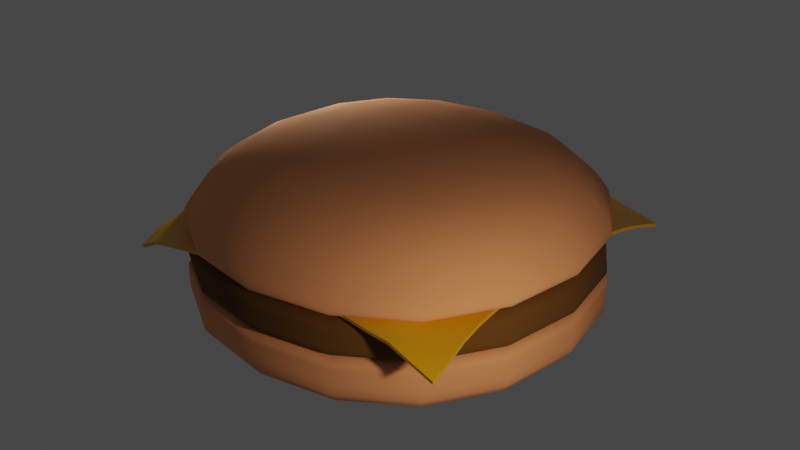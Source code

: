 # Source: hamburger.blend  (saved by Blender 3.2.14; exported with 4.5.12 LTS)
import bpy
from mathutils import Matrix  # noqa: F401  (used for matrix-valued properties, if any)

bpy.ops.wm.read_factory_settings(use_empty=True)
scene = bpy.context.scene
scene.name = 'Scene'

# ---- collections
col_collection = bpy.data.collections.new('Collection'); scene.collection.children.link(col_collection)

# ---- materials (node trees are filled in below, after node groups)
mat_bunmaterial = bpy.data.materials.new('BunMaterial')
mat_bunmaterial.use_transparent_shadow = False
mat_meatmaterial = bpy.data.materials.new('MeatMaterial')
mat_meatmaterial.use_transparent_shadow = False
mat_cheesematerial = bpy.data.materials.new('CheeseMaterial')
mat_cheesematerial.alpha_threshold = 0.0
mat_cheesematerial.use_transparent_shadow = False
mat_cheesematerial.line_color = (0.0, 0.0, 0.0, 1.0)

# ---- node groups
ng_auto_smooth = bpy.data.node_groups.new('Auto Smooth', 'GeometryNodeTree')
_s = ng_auto_smooth.interface.new_socket(name='Geometry', in_out='OUTPUT', socket_type='NodeSocketGeometry')
_s = ng_auto_smooth.interface.new_socket(name='Geometry', in_out='INPUT', socket_type='NodeSocketGeometry')
_s = ng_auto_smooth.interface.new_socket(name='Angle', in_out='INPUT', socket_type='NodeSocketFloat')
_s.subtype = 'ANGLE'
_s.min_value = 0.0
_s.max_value = 3.142
ng_auto_smooth.is_modifier = True
_N = ng_auto_smooth.nodes; _L = ng_auto_smooth.links
n0 = _N.new('NodeGroupOutput'); n0.name = 'Group Output'; n0.location = (480, -100)
n1 = _N.new('NodeGroupInput'); n1.name = 'Group Input'; n1.location = (-420, -300)
n2 = _N.new('NodeGroupInput'); n2.name = 'Group Input.001'; n2.location = (-60, -100)
n3 = _N.new('GeometryNodeSetShadeSmooth'); n3.name = 'Set Shade Smooth'; n3.location = (120, -100)
n3.domain = 'EDGE'
n4 = _N.new('GeometryNodeSetShadeSmooth'); n4.name = 'Set Shade Smooth.001'; n4.location = (300, -100)
n5 = _N.new('GeometryNodeInputMeshEdgeAngle'); n5.name = 'Edge Angle'; n5.location = (-420, -220)
n6 = _N.new('GeometryNodeInputEdgeSmooth'); n6.name = 'Is Edge Smooth'; n6.location = (-60, -160)
n7 = _N.new('GeometryNodeInputShadeSmooth'); n7.name = 'Is Face Smooth'; n7.location = (-240, -340)
n8 = _N.new('FunctionNodeBooleanMath'); n8.name = 'Boolean Math'; n8.location = (-60, -220)
n9 = _N.new('FunctionNodeCompare'); n9.name = 'Compare'; n9.location = (-240, -180)
n9.operation = 'LESS_EQUAL'
_L.new(n5.outputs[0], n9.inputs[0])
_L.new(n4.outputs[0], n0.inputs[0])
_L.new(n1.outputs[1], n9.inputs[1])
_L.new(n9.outputs[0], n8.inputs[0])
_L.new(n7.outputs[0], n8.inputs[1])
_L.new(n2.outputs[0], n3.inputs[0])
_L.new(n6.outputs[0], n3.inputs[1])
_L.new(n3.outputs[0], n4.inputs[0])
_L.new(n8.outputs[0], n3.inputs[2])
n0.is_active_output = True

# ---- material node trees
mat_bunmaterial.use_nodes = True; mat_bunmaterial.node_tree.nodes.clear()
_N = mat_bunmaterial.node_tree.nodes; _L = mat_bunmaterial.node_tree.links
n0 = _N.new('ShaderNodeBsdfPrincipled'); n0.name = 'Principled BSDF'; n0.location = (10, 300)
n0.distribution = 'GGX'
n0.subsurface_method = 'RANDOM_WALK_SKIN'
n0.inputs[0].default_value = (0.906, 0.3793, 0.1696, 1000.0)
n0.inputs[2].default_value = 1.0
n0.inputs[3].default_value = 1.45
n0.inputs[27].default_value = (0.0, 0.0, 0.0, 1.0)
n0.inputs[28].default_value = 1.0
n1 = _N.new('ShaderNodeOutputMaterial'); n1.name = 'Material Output'; n1.location = (300, 300)
_L.new(n0.outputs[0], n1.inputs[0])
n1.is_active_output = True
mat_meatmaterial.use_nodes = True; mat_meatmaterial.node_tree.nodes.clear()
_N = mat_meatmaterial.node_tree.nodes; _L = mat_meatmaterial.node_tree.links
n0 = _N.new('ShaderNodeBsdfPrincipled'); n0.name = 'Principled BSDF'; n0.location = (10, 300)
n0.distribution = 'GGX'
n0.subsurface_method = 'RANDOM_WALK_SKIN'
n0.inputs[0].default_value = (0.14, 0.06377, 0.008634, 1.0)
n0.inputs[2].default_value = 1.0
n0.inputs[3].default_value = 1.45
n0.inputs[27].default_value = (0.0, 0.0, 0.0, 1.0)
n0.inputs[28].default_value = 1.0
n1 = _N.new('ShaderNodeOutputMaterial'); n1.name = 'Material Output'; n1.location = (300, 300)
_L.new(n0.outputs[0], n1.inputs[0])
n1.is_active_output = True
mat_cheesematerial.use_nodes = True; mat_cheesematerial.node_tree.nodes.clear()
_N = mat_cheesematerial.node_tree.nodes; _L = mat_cheesematerial.node_tree.links
n0 = _N.new('ShaderNodeOutputMaterial'); n0.name = 'Material Output'; n0.location = (300, 300)
n1 = _N.new('ShaderNodeBsdfPrincipled'); n1.name = 'Principled BSDF'; n1.location = (10, 300)
n1.distribution = 'GGX'
n1.subsurface_method = 'RANDOM_WALK_SKIN'
n1.inputs[0].default_value = (0.8, 0.4023, 0.002338, 1.0)
n1.inputs[2].default_value = 0.2
n1.inputs[3].default_value = 1.45
n1.inputs[27].default_value = (0.0, 0.0, 0.0, 1.0)
n1.inputs[28].default_value = 1.0
_L.new(n1.outputs[0], n0.inputs[0])
n0.is_active_output = True

# ---- world
world_world = bpy.data.worlds.new('World'); scene.world = world_world
world_world.use_nodes = True; world_world.node_tree.nodes.clear()
_N = world_world.node_tree.nodes; _L = world_world.node_tree.links
n0 = _N.new('ShaderNodeOutputWorld'); n0.name = 'World Output'; n0.location = (300, 300)
n1 = _N.new('ShaderNodeBackground'); n1.name = 'Background'; n1.location = (10, 300)
n1.inputs[0].default_value = (0.05088, 0.05088, 0.05088, 1.0)
_L.new(n1.outputs[0], n0.inputs[0])
n0.is_active_output = True
world_world.color = (0.05088, 0.05088, 0.05088)
world_world.use_sun_shadow = False
world_world.sun_shadow_jitter_overblur = 0.0

# ---- lights
light_point = bpy.data.lights.new('Point', 'POINT')
light_point.color = (1.0, 0.7828, 0.5883)
light_point.transmission_factor = 0.0
light_point.energy = 800.0
light_point.shadow_soft_size = 0.25
light_point.shadow_maximum_resolution = 0.006
light_point.use_absolute_resolution = True
light_point_001 = bpy.data.lights.new('Point.001', 'POINT')
light_point_001.color = (1.0, 0.7828, 0.5883)
light_point_001.transmission_factor = 0.0
light_point_001.energy = 1000.0
light_point_001.shadow_soft_size = 0.25
light_point_001.shadow_maximum_resolution = 0.006
light_point_001.use_absolute_resolution = True

# ---- meshes
me_cube_003 = bpy.data.meshes.new('Cube.003')
me_cube_003.from_pydata([(-5.0, -5.0, -1.894), (-5.0, -5.0, -0.0795), (-5.0, 5.0, -1.894), (-5.0, 5.0, -0.0795), (5.0, -5.0, -1.894), (5.0, -5.0, -0.0795), (5.0, 5.0, -1.894), (5.0, 5.0, -0.0795), (-5.0, -5.0, -1.601), (-5.0, 5.0, -1.601), (5.0, 5.0, -1.601), (5.0, -5.0, -1.601), (-5.0, -5.0, -1.335), (-5.0, 5.0, -1.335), (5.0, 5.0, -1.335), (5.0, -5.0, -1.335)], [], [(12, 1, 3, 13), (13, 3, 7, 14), (14, 7, 5, 15), (15, 5, 1, 12), (2, 6, 4, 0), (7, 3, 1, 5), (4, 11, 8, 0), (6, 10, 11, 4), (2, 9, 10, 6), (0, 8, 9, 2), (11, 15, 12, 8), (10, 14, 15, 11), (9, 13, 14, 10), (8, 12, 13, 9)])
me_cube_003.polygons.foreach_set('use_smooth', [True] * 14)
_uv = me_cube_003.uv_layers.new(name='UVMap')
_uv.uv.foreach_set('vector', [0.4789, 0.0, 0.625, 0.0, 0.625, 0.25, 0.4789, 0.25, 0.4789, 0.25, 0.625, 0.25, 0.625, 0.5, 0.4789, 0.5, 0.4789, 0.5, 0.625, 0.5, 0.625, 0.75, 0.4789, 0.75, 0.4789, 0.75, 0.625, 0.75, 0.625, 1.0, 0.4789, 1.0, 0.125, 0.5, 0.375, 0.5, 0.375, 0.75, 0.125, 0.75, 0.625, 0.5, 0.875, 0.5, 0.875, 0.75, 0.625, 0.75, 0.375, 0.75, 0.4178, 0.75, 0.4178, 1.0, 0.375, 1.0, 0.375, 0.5, 0.4178, 0.5, 0.4178, 0.75, 0.375, 0.75, 0.375, 0.25, 0.4178, 0.25, 0.4178, 0.5, 0.375, 0.5, 0.375, 0.0, 0.4178, 0.0, 0.4178, 0.25, 0.375, 0.25, 0.4178, 0.75, 0.4789, 0.75, 0.4789, 1.0, 0.4178, 1.0, 0.4178, 0.5, 0.4789, 0.5, 0.4789, 0.75, 0.4178, 0.75, 0.4178, 0.25, 0.4789, 0.25, 0.4789, 0.5, 0.4178, 0.5, 0.4178, 0.0, 0.4789, 0.0, 0.4789, 0.25, 0.4178, 0.25])
me_cube_003.materials.append(mat_bunmaterial)
me_cube_003.update()
me_cube_004 = bpy.data.meshes.new('Cube.004')
me_cube_004.from_pydata([(-4.923, -4.923, -1.587), (-5.2, -5.2, -0.2385), (-4.923, 4.923, -1.587), (-5.2, 5.2, -0.2385), (4.923, -4.923, -1.587), (5.2, -5.2, -0.2385), (4.923, 4.923, -1.587), (5.2, 5.2, -0.2385), (-5.0, -5.0, -1.082), (-5.0, 5.0, -1.082), (5.0, 5.0, -1.082), (5.0, -5.0, -1.082), (-5.0, -5.0, -0.8163), (-5.0, 5.0, -0.8163), (5.0, 5.0, -0.8163), (5.0, -5.0, -0.8163)], [], [(12, 1, 3, 13), (13, 3, 7, 14), (14, 7, 5, 15), (15, 5, 1, 12), (2, 6, 4, 0), (7, 3, 1, 5), (4, 11, 8, 0), (6, 10, 11, 4), (2, 9, 10, 6), (0, 8, 9, 2), (11, 15, 12, 8), (10, 14, 15, 11), (9, 13, 14, 10), (8, 12, 13, 9)])
me_cube_004.polygons.foreach_set('use_smooth', [True] * 14)
_uv = me_cube_004.uv_layers.new(name='UVMap')
_uv.uv.foreach_set('vector', [0.4789, 0.0, 0.625, 0.0, 0.625, 0.25, 0.4789, 0.25, 0.4789, 0.25, 0.625, 0.25, 0.625, 0.5, 0.4789, 0.5, 0.4789, 0.5, 0.625, 0.5, 0.625, 0.75, 0.4789, 0.75, 0.4789, 0.75, 0.625, 0.75, 0.625, 1.0, 0.4789, 1.0, 0.125, 0.5, 0.375, 0.5, 0.375, 0.75, 0.125, 0.75, 0.625, 0.5, 0.875, 0.5, 0.875, 0.75, 0.625, 0.75, 0.375, 0.75, 0.4178, 0.75, 0.4178, 1.0, 0.375, 1.0, 0.375, 0.5, 0.4178, 0.5, 0.4178, 0.75, 0.375, 0.75, 0.375, 0.25, 0.4178, 0.25, 0.4178, 0.5, 0.375, 0.5, 0.375, 0.0, 0.4178, 0.0, 0.4178, 0.25, 0.375, 0.25, 0.4178, 0.75, 0.4789, 0.75, 0.4789, 1.0, 0.4178, 1.0, 0.4178, 0.5, 0.4789, 0.5, 0.4789, 0.75, 0.4178, 0.75, 0.4178, 0.25, 0.4789, 0.25, 0.4789, 0.5, 0.4178, 0.5, 0.4178, 0.0, 0.4789, 0.0, 0.4789, 0.25, 0.4178, 0.25])
me_cube_004.materials.append(mat_meatmaterial)
me_cube_004.update()
me_plane = bpy.data.meshes.new('Plane')
me_plane.from_pydata([(-4.163, -4.1, 0.7081), (3.978, -3.992, 0.804), (-4.229, 3.918, 0.7125), (3.702, 4.135, 0.6151), (-4.143, 3.442, 0.5775), (-4.071, 2.951, 0.4623), (-4.02, 2.452, 0.3771), (-3.991, 1.955, 0.3242), (-3.976, 1.468, 0.2997), (-3.971, 0.9821, 0.2938), (-3.967, 0.4967, 0.2914), (-3.964, 0.01161, 0.2893), (-3.961, -0.4731, 0.2873), (-3.957, -0.9572, 0.2857), (-3.955, -1.442, 0.2894), (-3.959, -1.934, 0.3195), (-3.971, -2.434, 0.3784), (-4.017, -2.971, 0.4613), (-4.129, -3.576, 0.5629), (-3.648, -4.058, 0.5627), (-3.074, -4.028, 0.3679), (-2.554, -4.006, 0.3369), (-2.062, -3.991, 0.2765), (-1.578, -3.986, 0.2446), (-1.099, -3.987, 0.2388), (-0.6219, -3.99, 0.2382), (-0.1436, -3.993, 0.2377), (0.3359, -3.995, 0.2373), (0.8168, -3.995, 0.2372), (1.302, -3.997, 0.2429), (1.804, -4.006, 0.2805), (2.323, -4.023, 0.3533), (2.825, -4.07, 0.3888), (3.408, -4.071, 0.4976), (3.9, -3.551, 0.5192), (3.938, -2.891, 0.4079), (3.936, -2.255, 0.3618), (3.9, -1.744, 0.2962), (3.879, -1.246, 0.2624), (3.872, -0.7601, 0.258), (3.87, -0.2752, 0.2596), (3.868, 0.2109, 0.2616), (3.868, 0.6979, 0.2639), (3.868, 1.185, 0.2664), (3.867, 1.675, 0.274), (3.86, 2.178, 0.3072), (3.846, 2.695, 0.3688), (3.797, 3.145, 0.4144), (3.748, 3.626, 0.4969), (3.228, 4.087, 0.4886), (2.746, 4.094, 0.413), (2.251, 4.138, 0.3797), (1.754, 4.215, 0.384), (1.279, 4.2, 0.3533), (0.7979, 4.197, 0.3483), (0.3164, 4.197, 0.3483), (-0.1647, 4.197, 0.3484), (-0.6454, 4.198, 0.3486), (-1.126, 4.198, 0.3487), (-1.608, 4.198, 0.3528), (-2.101, 4.198, 0.3758), (-2.627, 4.199, 0.453), (-3.169, 4.077, 0.5625), (-3.684, 3.988, 0.6161), (-3.638, -3.562, 0.5107), (-3.535, -2.968, 0.4373), (-3.491, -2.434, 0.3664), (-3.482, -1.936, 0.3137), (-3.479, -1.445, 0.2874), (-3.482, -0.9598, 0.2854), (-3.485, -0.4754, 0.2872), (-3.488, 0.00981, 0.2893), (-3.492, 0.4956, 0.2917), (-3.495, 0.9817, 0.2945), (-3.498, 1.469, 0.2971), (-3.507, 1.964, 0.3174), (-3.528, 2.475, 0.3639), (-3.571, 2.992, 0.4424), (-3.638, 3.499, 0.5487), (-3.072, -3.541, 0.3278), (-2.982, -2.96, 0.278), (-2.943, -2.432, 0.232), (-2.938, -1.938, 0.1951), (-2.939, -1.45, 0.1793), (-2.943, -0.966, 0.1803), (-2.946, -0.4812, 0.1822), (-2.95, 0.004503, 0.1844), (-2.953, 0.4909, 0.187), (-2.956, 0.9779, 0.1899), (-2.956, 1.466, 0.1895), (-2.959, 1.97, 0.2021), (-2.969, 2.496, 0.2342), (-2.979, 3.04, 0.28), (-3.126, 3.569, 0.5006), (-2.555, -3.523, 0.2363), (-2.471, -2.95, 0.1869), (-2.437, -2.428, 0.1625), (-2.437, -1.94, 0.1423), (-2.44, -1.456, 0.1384), (-2.445, -0.9717, 0.1399), (-2.448, -0.4866, 0.1419), (-2.451, -0.0004773, 0.1442), (-2.454, 0.4866, 0.1471), (-2.456, 0.9743, 0.1502), (-2.457, 1.463, 0.1516), (-2.459, 1.968, 0.1584), (-2.469, 2.496, 0.1857), (-2.501, 3.046, 0.249), (-2.572, 3.616, 0.361), (-2.066, -3.511, 0.1824), (-1.987, -2.944, 0.1473), (-1.958, -2.427, 0.1401), (-1.962, -1.944, 0.1356), (-1.967, -1.462, 0.1366), (-1.971, -0.9777, 0.1381), (-1.975, -0.4924, 0.14), (-1.977, -0.005643, 0.1425), (-1.979, 0.4821, 0.1454), (-1.98, 0.9705, 0.1486), (-1.982, 1.46, 0.1521), (-1.985, 1.964, 0.16), (-1.993, 2.491, 0.1819), (-2.015, 3.039, 0.2266), (-2.052, 3.606, 0.2936), (-1.583, -3.507, 0.1543), (-1.509, -2.944, 0.1288), (-1.483, -2.431, 0.1338), (-1.49, -1.95, 0.1343), (-1.496, -1.468, 0.1351), (-1.5, -0.9845, 0.1365), (-1.503, -0.4987, 0.1385), (-1.505, -0.0112, 0.1411), (-1.506, 0.4775, 0.1441), (-1.506, 0.967, 0.1476), (-1.507, 1.457, 0.1516), (-1.513, 1.961, 0.1641), (-1.524, 2.488, 0.1875), (-1.542, 3.036, 0.2253), (-1.569, 3.604, 0.2804), (-1.107, -3.51, 0.1501), (-1.034, -2.949, 0.1271), (-1.011, -2.438, 0.1325), (-1.018, -1.957, 0.1328), (-1.025, -1.476, 0.1335), (-1.03, -0.9922, 0.1348), (-1.033, -0.5057, 0.1369), (-1.034, -0.01708, 0.1397), (-1.033, 0.473, 0.143), (-1.032, 0.9638, 0.1468), (-1.032, 1.455, 0.1512), (-1.038, 1.96, 0.1644), (-1.051, 2.487, 0.1909), (-1.072, 3.036, 0.2311), (-1.1, 3.609, 0.2854), (-0.6304, -3.514, 0.1494), (-0.5597, -2.955, 0.1261), (-0.5376, -2.444, 0.1312), (-0.547, -1.965, 0.1312), (-0.5558, -1.485, 0.1316), (-0.5616, -1.001, 0.1329), (-0.5637, -0.5138, 0.1351), (-0.5628, -0.02352, 0.1381), (-0.5604, 0.4684, 0.1417), (-0.5577, 0.9606, 0.1458), (-0.5559, 1.453, 0.1503), (-0.5606, 1.959, 0.1637), (-0.5729, 2.486, 0.1904), (-0.5928, 3.036, 0.2308), (-0.6202, 3.608, 0.2851), (-0.1532, -3.517, 0.1488), (-0.08411, -2.959, 0.1251), (-0.06379, -2.449, 0.13), (-0.07567, -1.972, 0.1296), (-0.08709, -1.494, 0.1296), (-0.09422, -1.011, 0.1307), (-0.09506, -0.5226, 0.1331), (-0.09162, -0.02982, 0.1365), (-0.08683, 0.4645, 0.1405), (-0.08227, 0.9585, 0.1449), (-0.07904, 1.452, 0.1496), (-0.08259, 1.958, 0.1632), (-0.09397, 2.485, 0.19), (-0.1132, 3.035, 0.2305), (-0.14, 3.608, 0.2849), (0.3255, -3.519, 0.1484), (0.3934, -2.962, 0.1245), (0.4121, -2.454, 0.1291), (0.3976, -1.978, 0.1283), (0.3822, -1.503, 0.1277), (0.3719, -1.023, 0.1283), (0.3742, -0.5313, 0.1312), (0.3815, -0.03494, 0.1352), (0.3888, 0.4621, 0.1396), (0.3949, 0.9579, 0.1442), (0.3993, 1.451, 0.1492), (0.3967, 1.957, 0.1628), (0.3859, 2.485, 0.1897), (0.3672, 3.035, 0.2303), (0.3408, 3.608, 0.2848), (0.8061, -3.52, 0.1483), (0.8735, -2.963, 0.1243), (0.8917, -2.455, 0.129), (0.8759, -1.981, 0.1278), (0.8573, -1.508, 0.1267), (0.8368, -1.035, 0.1257), (0.8492, -0.536, 0.1302), (0.8597, -0.03702, 0.1347), (0.8681, 0.4615, 0.1393), (0.8746, 0.9597, 0.144), (0.8797, 1.452, 0.149), (0.8775, 1.957, 0.1627), (0.867, 2.485, 0.1896), (0.8485, 3.035, 0.2302), (0.8221, 3.608, 0.2847), (1.291, -3.519, 0.1534), (1.36, -2.954, 0.1299), (1.379, -2.442, 0.1353), (1.363, -1.97, 0.1331), (1.347, -1.499, 0.1298), (1.335, -1.022, 0.1285), (1.338, -0.5307, 0.1314), (1.345, -0.03429, 0.1355), (1.352, 0.4628, 0.14), (1.359, 0.9586, 0.1446), (1.363, 1.452, 0.1495), (1.36, 1.957, 0.1627), (1.349, 2.485, 0.1896), (1.331, 3.035, 0.2307), (1.303, 3.609, 0.2881), (1.794, -3.518, 0.191), (1.862, -2.935, 0.1627), (1.876, -2.414, 0.1565), (1.86, -1.941, 0.147), (1.845, -1.475, 0.1402), (1.836, -0.9988, 0.1374), (1.835, -0.5102, 0.1399), (1.839, -0.01723, 0.1434), (1.844, 0.4772, 0.1475), (1.848, 0.9713, 0.1519), (1.852, 1.464, 0.1567), (1.846, 1.96, 0.1645), (1.832, 2.486, 0.1939), (1.81, 3.042, 0.2472), (1.78, 3.623, 0.3149), (2.315, -3.519, 0.2624), (2.381, -2.912, 0.2269), (2.39, -2.375, 0.205), (2.365, -1.9, 0.174), (2.347, -1.441, 0.1554), (2.34, -0.9609, 0.155), (2.338, -0.4737, 0.1571), (2.339, 0.0167, 0.1602), (2.342, 0.5087, 0.1639), (2.345, 1.001, 0.168), (2.347, 1.493, 0.1724), (2.34, 1.99, 0.1844), (2.318, 2.499, 0.2158), (2.291, 3.043, 0.274), (2.268, 3.607, 0.3415), (2.848, -3.532, 0.3389), (2.912, -2.887, 0.311), (2.913, -2.323, 0.2733), (2.877, -1.855, 0.2144), (2.853, -1.393, 0.1803), (2.847, -0.9086, 0.1809), (2.845, -0.4223, 0.1829), (2.845, 0.06627, 0.1856), (2.846, 0.5563, 0.1888), (2.847, 1.047, 0.1924), (2.849, 1.538, 0.1969), (2.842, 2.038, 0.2191), (2.821, 2.552, 0.2649), (2.787, 3.06, 0.3183), (2.754, 3.583, 0.3795), (3.385, -3.558, 0.4322), (3.437, -2.883, 0.3817), (3.44, -2.254, 0.348), (3.384, -1.823, 0.2474), (3.364, -1.327, 0.2179), (3.358, -0.8416, 0.2153), (3.356, -0.3561, 0.2171), (3.355, 0.1311, 0.2194), (3.355, 0.6194, 0.2222), (3.355, 1.108, 0.2252), (3.355, 1.599, 0.2319), (3.349, 2.101, 0.2621), (3.332, 2.618, 0.3196), (3.293, 3.117, 0.384), (3.248, 3.603, 0.4502)], [], [(288, 48, 3, 49), (4, 78, 63, 2), (78, 93, 62, 63), (93, 108, 61, 62), (108, 123, 60, 61), (123, 138, 59, 60), (138, 153, 58, 59), (153, 168, 57, 58), (168, 183, 56, 57), (183, 198, 55, 56), (198, 213, 54, 55), (213, 228, 53, 54), (228, 243, 52, 53), (243, 258, 51, 52), (258, 273, 50, 51), (273, 288, 49, 50), (0, 19, 64, 18), (18, 64, 65, 17), (17, 65, 66, 16), (16, 66, 67, 15), (15, 67, 68, 14), (14, 68, 69, 13), (13, 69, 70, 12), (12, 70, 71, 11), (11, 71, 72, 10), (10, 72, 73, 9), (9, 73, 74, 8), (8, 74, 75, 7), (7, 75, 76, 6), (6, 76, 77, 5), (5, 77, 78, 4), (19, 20, 79, 64), (64, 79, 80, 65), (65, 80, 81, 66), (66, 81, 82, 67), (67, 82, 83, 68), (68, 83, 84, 69), (69, 84, 85, 70), (70, 85, 86, 71), (71, 86, 87, 72), (72, 87, 88, 73), (73, 88, 89, 74), (74, 89, 90, 75), (75, 90, 91, 76), (76, 91, 92, 77), (77, 92, 93, 78), (20, 21, 94, 79), (79, 94, 95, 80), (80, 95, 96, 81), (81, 96, 97, 82), (82, 97, 98, 83), (83, 98, 99, 84), (84, 99, 100, 85), (85, 100, 101, 86), (86, 101, 102, 87), (87, 102, 103, 88), (88, 103, 104, 89), (89, 104, 105, 90), (90, 105, 106, 91), (91, 106, 107, 92), (92, 107, 108, 93), (21, 22, 109, 94), (94, 109, 110, 95), (95, 110, 111, 96), (96, 111, 112, 97), (97, 112, 113, 98), (98, 113, 114, 99), (99, 114, 115, 100), (100, 115, 116, 101), (101, 116, 117, 102), (102, 117, 118, 103), (103, 118, 119, 104), (104, 119, 120, 105), (105, 120, 121, 106), (106, 121, 122, 107), (107, 122, 123, 108), (22, 23, 124, 109), (109, 124, 125, 110), (110, 125, 126, 111), (111, 126, 127, 112), (112, 127, 128, 113), (113, 128, 129, 114), (114, 129, 130, 115), (115, 130, 131, 116), (116, 131, 132, 117), (117, 132, 133, 118), (118, 133, 134, 119), (119, 134, 135, 120), (120, 135, 136, 121), (121, 136, 137, 122), (122, 137, 138, 123), (23, 24, 139, 124), (124, 139, 140, 125), (125, 140, 141, 126), (126, 141, 142, 127), (127, 142, 143, 128), (128, 143, 144, 129), (129, 144, 145, 130), (130, 145, 146, 131), (131, 146, 147, 132), (132, 147, 148, 133), (133, 148, 149, 134), (134, 149, 150, 135), (135, 150, 151, 136), (136, 151, 152, 137), (137, 152, 153, 138), (24, 25, 154, 139), (139, 154, 155, 140), (140, 155, 156, 141), (141, 156, 157, 142), (142, 157, 158, 143), (143, 158, 159, 144), (144, 159, 160, 145), (145, 160, 161, 146), (146, 161, 162, 147), (147, 162, 163, 148), (148, 163, 164, 149), (149, 164, 165, 150), (150, 165, 166, 151), (151, 166, 167, 152), (152, 167, 168, 153), (25, 26, 169, 154), (154, 169, 170, 155), (155, 170, 171, 156), (156, 171, 172, 157), (157, 172, 173, 158), (158, 173, 174, 159), (159, 174, 175, 160), (160, 175, 176, 161), (161, 176, 177, 162), (162, 177, 178, 163), (163, 178, 179, 164), (164, 179, 180, 165), (165, 180, 181, 166), (166, 181, 182, 167), (167, 182, 183, 168), (26, 27, 184, 169), (169, 184, 185, 170), (170, 185, 186, 171), (171, 186, 187, 172), (172, 187, 188, 173), (173, 188, 189, 174), (174, 189, 190, 175), (175, 190, 191, 176), (176, 191, 192, 177), (177, 192, 193, 178), (178, 193, 194, 179), (179, 194, 195, 180), (180, 195, 196, 181), (181, 196, 197, 182), (182, 197, 198, 183), (27, 28, 199, 184), (184, 199, 200, 185), (185, 200, 201, 186), (186, 201, 202, 187), (187, 202, 203, 188), (188, 203, 204, 189), (189, 204, 205, 190), (190, 205, 206, 191), (191, 206, 207, 192), (192, 207, 208, 193), (193, 208, 209, 194), (194, 209, 210, 195), (195, 210, 211, 196), (196, 211, 212, 197), (197, 212, 213, 198), (28, 29, 214, 199), (199, 214, 215, 200), (200, 215, 216, 201), (201, 216, 217, 202), (202, 217, 218, 203), (203, 218, 219, 204), (204, 219, 220, 205), (205, 220, 221, 206), (206, 221, 222, 207), (207, 222, 223, 208), (208, 223, 224, 209), (209, 224, 225, 210), (210, 225, 226, 211), (211, 226, 227, 212), (212, 227, 228, 213), (29, 30, 229, 214), (214, 229, 230, 215), (215, 230, 231, 216), (216, 231, 232, 217), (217, 232, 233, 218), (218, 233, 234, 219), (219, 234, 235, 220), (220, 235, 236, 221), (221, 236, 237, 222), (222, 237, 238, 223), (223, 238, 239, 224), (224, 239, 240, 225), (225, 240, 241, 226), (226, 241, 242, 227), (227, 242, 243, 228), (30, 31, 244, 229), (229, 244, 245, 230), (230, 245, 246, 231), (231, 246, 247, 232), (232, 247, 248, 233), (233, 248, 249, 234), (234, 249, 250, 235), (235, 250, 251, 236), (236, 251, 252, 237), (237, 252, 253, 238), (238, 253, 254, 239), (239, 254, 255, 240), (240, 255, 256, 241), (241, 256, 257, 242), (242, 257, 258, 243), (31, 32, 259, 244), (244, 259, 260, 245), (245, 260, 261, 246), (246, 261, 262, 247), (247, 262, 263, 248), (248, 263, 264, 249), (249, 264, 265, 250), (250, 265, 266, 251), (251, 266, 267, 252), (252, 267, 268, 253), (253, 268, 269, 254), (254, 269, 270, 255), (255, 270, 271, 256), (256, 271, 272, 257), (257, 272, 273, 258), (32, 33, 274, 259), (259, 274, 275, 260), (260, 275, 276, 261), (261, 276, 277, 262), (262, 277, 278, 263), (263, 278, 279, 264), (264, 279, 280, 265), (265, 280, 281, 266), (266, 281, 282, 267), (267, 282, 283, 268), (268, 283, 284, 269), (269, 284, 285, 270), (270, 285, 286, 271), (271, 286, 287, 272), (272, 287, 288, 273), (33, 1, 34, 274), (274, 34, 35, 275), (275, 35, 36, 276), (276, 36, 37, 277), (277, 37, 38, 278), (278, 38, 39, 279), (279, 39, 40, 280), (280, 40, 41, 281), (281, 41, 42, 282), (282, 42, 43, 283), (283, 43, 44, 284), (284, 44, 45, 285), (285, 45, 46, 286), (286, 46, 47, 287), (287, 47, 48, 288)])
me_plane.polygons.foreach_set('use_smooth', [True] * 256)
_uv = me_plane.uv_layers.new(name='UVMap')
_uv.uv.foreach_set('vector', [0.9375, 0.9375, 1.0, 0.9375, 1.0, 1.0, 0.9375, 1.0, 0.0, 0.9375, 0.0625, 0.9375, 0.0625, 1.0, 0.0, 1.0, 0.0625, 0.9375, 0.125, 0.9375, 0.125, 1.0, 0.0625, 1.0, 0.125, 0.9375, 0.1875, 0.9375, 0.1875, 1.0, 0.125, 1.0, 0.1875, 0.9375, 0.25, 0.9375, 0.25, 1.0, 0.1875, 1.0, 0.25, 0.9375, 0.3125, 0.9375, 0.3125, 1.0, 0.25, 1.0, 0.3125, 0.9375, 0.375, 0.9375, 0.375, 1.0, 0.3125, 1.0, 0.375, 0.9375, 0.4375, 0.9375, 0.4375, 1.0, 0.375, 1.0, 0.4375, 0.9375, 0.5, 0.9375, 0.5, 1.0, 0.4375, 1.0, 0.5, 0.9375, 0.5625, 0.9375, 0.5625, 1.0, 0.5, 1.0, 0.5625, 0.9375, 0.625, 0.9375, 0.625, 1.0, 0.5625, 1.0, 0.625, 0.9375, 0.6875, 0.9375, 0.6875, 1.0, 0.625, 1.0, 0.6875, 0.9375, 0.75, 0.9375, 0.75, 1.0, 0.6875, 1.0, 0.75, 0.9375, 0.8125, 0.9375, 0.8125, 1.0, 0.75, 1.0, 0.8125, 0.9375, 0.875, 0.9375, 0.875, 1.0, 0.8125, 1.0, 0.875, 0.9375, 0.9375, 0.9375, 0.9375, 1.0, 0.875, 1.0, 0.0, 0.0, 0.0625, 0.0, 0.0625, 0.0625, 0.0, 0.0625, 0.0, 0.0625, 0.0625, 0.0625, 0.0625, 0.125, 0.0, 0.125, 0.0, 0.125, 0.0625, 0.125, 0.0625, 0.1875, 0.0, 0.1875, 0.0, 0.1875, 0.0625, 0.1875, 0.0625, 0.25, 0.0, 0.25, 0.0, 0.25, 0.0625, 0.25, 0.0625, 0.3125, 0.0, 0.3125, 0.0, 0.3125, 0.0625, 0.3125, 0.0625, 0.375, 0.0, 0.375, 0.0, 0.375, 0.0625, 0.375, 0.0625, 0.4375, 0.0, 0.4375, 0.0, 0.4375, 0.0625, 0.4375, 0.0625, 0.5, 0.0, 0.5, 0.0, 0.5, 0.0625, 0.5, 0.0625, 0.5625, 0.0, 0.5625, 0.0, 0.5625, 0.0625, 0.5625, 0.0625, 0.625, 0.0, 0.625, 0.0, 0.625, 0.0625, 0.625, 0.0625, 0.6875, 0.0, 0.6875, 0.0, 0.6875, 0.0625, 0.6875, 0.0625, 0.75, 0.0, 0.75, 0.0, 0.75, 0.0625, 0.75, 0.0625, 0.8125, 0.0, 0.8125, 0.0, 0.8125, 0.0625, 0.8125, 0.0625, 0.875, 0.0, 0.875, 0.0, 0.875, 0.0625, 0.875, 0.0625, 0.9375, 0.0, 0.9375, 0.0625, 0.0, 0.125, 0.0, 0.125, 0.0625, 0.0625, 0.0625, 0.0625, 0.0625, 0.125, 0.0625, 0.125, 0.125, 0.0625, 0.125, 0.0625, 0.125, 0.125, 0.125, 0.125, 0.1875, 0.0625, 0.1875, 0.0625, 0.1875, 0.125, 0.1875, 0.125, 0.25, 0.0625, 0.25, 0.0625, 0.25, 0.125, 0.25, 0.125, 0.3125, 0.0625, 0.3125, 0.0625, 0.3125, 0.125, 0.3125, 0.125, 0.375, 0.0625, 0.375, 0.0625, 0.375, 0.125, 0.375, 0.125, 0.4375, 0.0625, 0.4375, 0.0625, 0.4375, 0.125, 0.4375, 0.125, 0.5, 0.0625, 0.5, 0.0625, 0.5, 0.125, 0.5, 0.125, 0.5625, 0.0625, 0.5625, 0.0625, 0.5625, 0.125, 0.5625, 0.125, 0.625, 0.0625, 0.625, 0.0625, 0.625, 0.125, 0.625, 0.125, 0.6875, 0.0625, 0.6875, 0.0625, 0.6875, 0.125, 0.6875, 0.125, 0.75, 0.0625, 0.75, 0.0625, 0.75, 0.125, 0.75, 0.125, 0.8125, 0.0625, 0.8125, 0.0625, 0.8125, 0.125, 0.8125, 0.125, 0.875, 0.0625, 0.875, 0.0625, 0.875, 0.125, 0.875, 0.125, 0.9375, 0.0625, 0.9375, 0.125, 0.0, 0.1875, 0.0, 0.1875, 0.0625, 0.125, 0.0625, 0.125, 0.0625, 0.1875, 0.0625, 0.1875, 0.125, 0.125, 0.125, 0.125, 0.125, 0.1875, 0.125, 0.1875, 0.1875, 0.125, 0.1875, 0.125, 0.1875, 0.1875, 0.1875, 0.1875, 0.25, 0.125, 0.25, 0.125, 0.25, 0.1875, 0.25, 0.1875, 0.3125, 0.125, 0.3125, 0.125, 0.3125, 0.1875, 0.3125, 0.1875, 0.375, 0.125, 0.375, 0.125, 0.375, 0.1875, 0.375, 0.1875, 0.4375, 0.125, 0.4375, 0.125, 0.4375, 0.1875, 0.4375, 0.1875, 0.5, 0.125, 0.5, 0.125, 0.5, 0.1875, 0.5, 0.1875, 0.5625, 0.125, 0.5625, 0.125, 0.5625, 0.1875, 0.5625, 0.1875, 0.625, 0.125, 0.625, 0.125, 0.625, 0.1875, 0.625, 0.1875, 0.6875, 0.125, 0.6875, 0.125, 0.6875, 0.1875, 0.6875, 0.1875, 0.75, 0.125, 0.75, 0.125, 0.75, 0.1875, 0.75, 0.1875, 0.8125, 0.125, 0.8125, 0.125, 0.8125, 0.1875, 0.8125, 0.1875, 0.875, 0.125, 0.875, 0.125, 0.875, 0.1875, 0.875, 0.1875, 0.9375, 0.125, 0.9375, 0.1875, 0.0, 0.25, 0.0, 0.25, 0.0625, 0.1875, 0.0625, 0.1875, 0.0625, 0.25, 0.0625, 0.25, 0.125, 0.1875, 0.125, 0.1875, 0.125, 0.25, 0.125, 0.25, 0.1875, 0.1875, 0.1875, 0.1875, 0.1875, 0.25, 0.1875, 0.25, 0.25, 0.1875, 0.25, 0.1875, 0.25, 0.25, 0.25, 0.25, 0.3125, 0.1875, 0.3125, 0.1875, 0.3125, 0.25, 0.3125, 0.25, 0.375, 0.1875, 0.375, 0.1875, 0.375, 0.25, 0.375, 0.25, 0.4375, 0.1875, 0.4375, 0.1875, 0.4375, 0.25, 0.4375, 0.25, 0.5, 0.1875, 0.5, 0.1875, 0.5, 0.25, 0.5, 0.25, 0.5625, 0.1875, 0.5625, 0.1875, 0.5625, 0.25, 0.5625, 0.25, 0.625, 0.1875, 0.625, 0.1875, 0.625, 0.25, 0.625, 0.25, 0.6875, 0.1875, 0.6875, 0.1875, 0.6875, 0.25, 0.6875, 0.25, 0.75, 0.1875, 0.75, 0.1875, 0.75, 0.25, 0.75, 0.25, 0.8125, 0.1875, 0.8125, 0.1875, 0.8125, 0.25, 0.8125, 0.25, 0.875, 0.1875, 0.875, 0.1875, 0.875, 0.25, 0.875, 0.25, 0.9375, 0.1875, 0.9375, 0.25, 0.0, 0.3125, 0.0, 0.3125, 0.0625, 0.25, 0.0625, 0.25, 0.0625, 0.3125, 0.0625, 0.3125, 0.125, 0.25, 0.125, 0.25, 0.125, 0.3125, 0.125, 0.3125, 0.1875, 0.25, 0.1875, 0.25, 0.1875, 0.3125, 0.1875, 0.3125, 0.25, 0.25, 0.25, 0.25, 0.25, 0.3125, 0.25, 0.3125, 0.3125, 0.25, 0.3125, 0.25, 0.3125, 0.3125, 0.3125, 0.3125, 0.375, 0.25, 0.375, 0.25, 0.375, 0.3125, 0.375, 0.3125, 0.4375, 0.25, 0.4375, 0.25, 0.4375, 0.3125, 0.4375, 0.3125, 0.5, 0.25, 0.5, 0.25, 0.5, 0.3125, 0.5, 0.3125, 0.5625, 0.25, 0.5625, 0.25, 0.5625, 0.3125, 0.5625, 0.3125, 0.625, 0.25, 0.625, 0.25, 0.625, 0.3125, 0.625, 0.3125, 0.6875, 0.25, 0.6875, 0.25, 0.6875, 0.3125, 0.6875, 0.3125, 0.75, 0.25, 0.75, 0.25, 0.75, 0.3125, 0.75, 0.3125, 0.8125, 0.25, 0.8125, 0.25, 0.8125, 0.3125, 0.8125, 0.3125, 0.875, 0.25, 0.875, 0.25, 0.875, 0.3125, 0.875, 0.3125, 0.9375, 0.25, 0.9375, 0.3125, 0.0, 0.375, 0.0, 0.375, 0.0625, 0.3125, 0.0625, 0.3125, 0.0625, 0.375, 0.0625, 0.375, 0.125, 0.3125, 0.125, 0.3125, 0.125, 0.375, 0.125, 0.375, 0.1875, 0.3125, 0.1875, 0.3125, 0.1875, 0.375, 0.1875, 0.375, 0.25, 0.3125, 0.25, 0.3125, 0.25, 0.375, 0.25, 0.375, 0.3125, 0.3125, 0.3125, 0.3125, 0.3125, 0.375, 0.3125, 0.375, 0.375, 0.3125, 0.375, 0.3125, 0.375, 0.375, 0.375, 0.375, 0.4375, 0.3125, 0.4375, 0.3125, 0.4375, 0.375, 0.4375, 0.375, 0.5, 0.3125, 0.5, 0.3125, 0.5, 0.375, 0.5, 0.375, 0.5625, 0.3125, 0.5625, 0.3125, 0.5625, 0.375, 0.5625, 0.375, 0.625, 0.3125, 0.625, 0.3125, 0.625, 0.375, 0.625, 0.375, 0.6875, 0.3125, 0.6875, 0.3125, 0.6875, 0.375, 0.6875, 0.375, 0.75, 0.3125, 0.75, 0.3125, 0.75, 0.375, 0.75, 0.375, 0.8125, 0.3125, 0.8125, 0.3125, 0.8125, 0.375, 0.8125, 0.375, 0.875, 0.3125, 0.875, 0.3125, 0.875, 0.375, 0.875, 0.375, 0.9375, 0.3125, 0.9375, 0.375, 0.0, 0.4375, 0.0, 0.4375, 0.0625, 0.375, 0.0625, 0.375, 0.0625, 0.4375, 0.0625, 0.4375, 0.125, 0.375, 0.125, 0.375, 0.125, 0.4375, 0.125, 0.4375, 0.1875, 0.375, 0.1875, 0.375, 0.1875, 0.4375, 0.1875, 0.4375, 0.25, 0.375, 0.25, 0.375, 0.25, 0.4375, 0.25, 0.4375, 0.3125, 0.375, 0.3125, 0.375, 0.3125, 0.4375, 0.3125, 0.4375, 0.375, 0.375, 0.375, 0.375, 0.375, 0.4375, 0.375, 0.4375, 0.4375, 0.375, 0.4375, 0.375, 0.4375, 0.4375, 0.4375, 0.4375, 0.5, 0.375, 0.5, 0.375, 0.5, 0.4375, 0.5, 0.4375, 0.5625, 0.375, 0.5625, 0.375, 0.5625, 0.4375, 0.5625, 0.4375, 0.625, 0.375, 0.625, 0.375, 0.625, 0.4375, 0.625, 0.4375, 0.6875, 0.375, 0.6875, 0.375, 0.6875, 0.4375, 0.6875, 0.4375, 0.75, 0.375, 0.75, 0.375, 0.75, 0.4375, 0.75, 0.4375, 0.8125, 0.375, 0.8125, 0.375, 0.8125, 0.4375, 0.8125, 0.4375, 0.875, 0.375, 0.875, 0.375, 0.875, 0.4375, 0.875, 0.4375, 0.9375, 0.375, 0.9375, 0.4375, 0.0, 0.5, 0.0, 0.5, 0.0625, 0.4375, 0.0625, 0.4375, 0.0625, 0.5, 0.0625, 0.5, 0.125, 0.4375, 0.125, 0.4375, 0.125, 0.5, 0.125, 0.5, 0.1875, 0.4375, 0.1875, 0.4375, 0.1875, 0.5, 0.1875, 0.5, 0.25, 0.4375, 0.25, 0.4375, 0.25, 0.5, 0.25, 0.5, 0.3125, 0.4375, 0.3125, 0.4375, 0.3125, 0.5, 0.3125, 0.5, 0.375, 0.4375, 0.375, 0.4375, 0.375, 0.5, 0.375, 0.5, 0.4375, 0.4375, 0.4375, 0.4375, 0.4375, 0.5, 0.4375, 0.5, 0.5, 0.4375, 0.5, 0.4375, 0.5, 0.5, 0.5, 0.5, 0.5625, 0.4375, 0.5625, 0.4375, 0.5625, 0.5, 0.5625, 0.5, 0.625, 0.4375, 0.625, 0.4375, 0.625, 0.5, 0.625, 0.5, 0.6875, 0.4375, 0.6875, 0.4375, 0.6875, 0.5, 0.6875, 0.5, 0.75, 0.4375, 0.75, 0.4375, 0.75, 0.5, 0.75, 0.5, 0.8125, 0.4375, 0.8125, 0.4375, 0.8125, 0.5, 0.8125, 0.5, 0.875, 0.4375, 0.875, 0.4375, 0.875, 0.5, 0.875, 0.5, 0.9375, 0.4375, 0.9375, 0.5, 0.0, 0.5625, 0.0, 0.5625, 0.0625, 0.5, 0.0625, 0.5, 0.0625, 0.5625, 0.0625, 0.5625, 0.125, 0.5, 0.125, 0.5, 0.125, 0.5625, 0.125, 0.5625, 0.1875, 0.5, 0.1875, 0.5, 0.1875, 0.5625, 0.1875, 0.5625, 0.25, 0.5, 0.25, 0.5, 0.25, 0.5625, 0.25, 0.5625, 0.3125, 0.5, 0.3125, 0.5, 0.3125, 0.5625, 0.3125, 0.5625, 0.375, 0.5, 0.375, 0.5, 0.375, 0.5625, 0.375, 0.5625, 0.4375, 0.5, 0.4375, 0.5, 0.4375, 0.5625, 0.4375, 0.5625, 0.5, 0.5, 0.5, 0.5, 0.5, 0.5625, 0.5, 0.5625, 0.5625, 0.5, 0.5625, 0.5, 0.5625, 0.5625, 0.5625, 0.5625, 0.625, 0.5, 0.625, 0.5, 0.625, 0.5625, 0.625, 0.5625, 0.6875, 0.5, 0.6875, 0.5, 0.6875, 0.5625, 0.6875, 0.5625, 0.75, 0.5, 0.75, 0.5, 0.75, 0.5625, 0.75, 0.5625, 0.8125, 0.5, 0.8125, 0.5, 0.8125, 0.5625, 0.8125, 0.5625, 0.875, 0.5, 0.875, 0.5, 0.875, 0.5625, 0.875, 0.5625, 0.9375, 0.5, 0.9375, 0.5625, 0.0, 0.625, 0.0, 0.625, 0.0625, 0.5625, 0.0625, 0.5625, 0.0625, 0.625, 0.0625, 0.625, 0.125, 0.5625, 0.125, 0.5625, 0.125, 0.625, 0.125, 0.625, 0.1875, 0.5625, 0.1875, 0.5625, 0.1875, 0.625, 0.1875, 0.625, 0.25, 0.5625, 0.25, 0.5625, 0.25, 0.625, 0.25, 0.625, 0.3125, 0.5625, 0.3125, 0.5625, 0.3125, 0.625, 0.3125, 0.625, 0.375, 0.5625, 0.375, 0.5625, 0.375, 0.625, 0.375, 0.625, 0.4375, 0.5625, 0.4375, 0.5625, 0.4375, 0.625, 0.4375, 0.625, 0.5, 0.5625, 0.5, 0.5625, 0.5, 0.625, 0.5, 0.625, 0.5625, 0.5625, 0.5625, 0.5625, 0.5625, 0.625, 0.5625, 0.625, 0.625, 0.5625, 0.625, 0.5625, 0.625, 0.625, 0.625, 0.625, 0.6875, 0.5625, 0.6875, 0.5625, 0.6875, 0.625, 0.6875, 0.625, 0.75, 0.5625, 0.75, 0.5625, 0.75, 0.625, 0.75, 0.625, 0.8125, 0.5625, 0.8125, 0.5625, 0.8125, 0.625, 0.8125, 0.625, 0.875, 0.5625, 0.875, 0.5625, 0.875, 0.625, 0.875, 0.625, 0.9375, 0.5625, 0.9375, 0.625, 0.0, 0.6875, 0.0, 0.6875, 0.0625, 0.625, 0.0625, 0.625, 0.0625, 0.6875, 0.0625, 0.6875, 0.125, 0.625, 0.125, 0.625, 0.125, 0.6875, 0.125, 0.6875, 0.1875, 0.625, 0.1875, 0.625, 0.1875, 0.6875, 0.1875, 0.6875, 0.25, 0.625, 0.25, 0.625, 0.25, 0.6875, 0.25, 0.6875, 0.3125, 0.625, 0.3125, 0.625, 0.3125, 0.6875, 0.3125, 0.6875, 0.375, 0.625, 0.375, 0.625, 0.375, 0.6875, 0.375, 0.6875, 0.4375, 0.625, 0.4375, 0.625, 0.4375, 0.6875, 0.4375, 0.6875, 0.5, 0.625, 0.5, 0.625, 0.5, 0.6875, 0.5, 0.6875, 0.5625, 0.625, 0.5625, 0.625, 0.5625, 0.6875, 0.5625, 0.6875, 0.625, 0.625, 0.625, 0.625, 0.625, 0.6875, 0.625, 0.6875, 0.6875, 0.625, 0.6875, 0.625, 0.6875, 0.6875, 0.6875, 0.6875, 0.75, 0.625, 0.75, 0.625, 0.75, 0.6875, 0.75, 0.6875, 0.8125, 0.625, 0.8125, 0.625, 0.8125, 0.6875, 0.8125, 0.6875, 0.875, 0.625, 0.875, 0.625, 0.875, 0.6875, 0.875, 0.6875, 0.9375, 0.625, 0.9375, 0.6875, 0.0, 0.75, 0.0, 0.75, 0.0625, 0.6875, 0.0625, 0.6875, 0.0625, 0.75, 0.0625, 0.75, 0.125, 0.6875, 0.125, 0.6875, 0.125, 0.75, 0.125, 0.75, 0.1875, 0.6875, 0.1875, 0.6875, 0.1875, 0.75, 0.1875, 0.75, 0.25, 0.6875, 0.25, 0.6875, 0.25, 0.75, 0.25, 0.75, 0.3125, 0.6875, 0.3125, 0.6875, 0.3125, 0.75, 0.3125, 0.75, 0.375, 0.6875, 0.375, 0.6875, 0.375, 0.75, 0.375, 0.75, 0.4375, 0.6875, 0.4375, 0.6875, 0.4375, 0.75, 0.4375, 0.75, 0.5, 0.6875, 0.5, 0.6875, 0.5, 0.75, 0.5, 0.75, 0.5625, 0.6875, 0.5625, 0.6875, 0.5625, 0.75, 0.5625, 0.75, 0.625, 0.6875, 0.625, 0.6875, 0.625, 0.75, 0.625, 0.75, 0.6875, 0.6875, 0.6875, 0.6875, 0.6875, 0.75, 0.6875, 0.75, 0.75, 0.6875, 0.75, 0.6875, 0.75, 0.75, 0.75, 0.75, 0.8125, 0.6875, 0.8125, 0.6875, 0.8125, 0.75, 0.8125, 0.75, 0.875, 0.6875, 0.875, 0.6875, 0.875, 0.75, 0.875, 0.75, 0.9375, 0.6875, 0.9375, 0.75, 0.0, 0.8125, 0.0, 0.8125, 0.0625, 0.75, 0.0625, 0.75, 0.0625, 0.8125, 0.0625, 0.8125, 0.125, 0.75, 0.125, 0.75, 0.125, 0.8125, 0.125, 0.8125, 0.1875, 0.75, 0.1875, 0.75, 0.1875, 0.8125, 0.1875, 0.8125, 0.25, 0.75, 0.25, 0.75, 0.25, 0.8125, 0.25, 0.8125, 0.3125, 0.75, 0.3125, 0.75, 0.3125, 0.8125, 0.3125, 0.8125, 0.375, 0.75, 0.375, 0.75, 0.375, 0.8125, 0.375, 0.8125, 0.4375, 0.75, 0.4375, 0.75, 0.4375, 0.8125, 0.4375, 0.8125, 0.5, 0.75, 0.5, 0.75, 0.5, 0.8125, 0.5, 0.8125, 0.5625, 0.75, 0.5625, 0.75, 0.5625, 0.8125, 0.5625, 0.8125, 0.625, 0.75, 0.625, 0.75, 0.625, 0.8125, 0.625, 0.8125, 0.6875, 0.75, 0.6875, 0.75, 0.6875, 0.8125, 0.6875, 0.8125, 0.75, 0.75, 0.75, 0.75, 0.75, 0.8125, 0.75, 0.8125, 0.8125, 0.75, 0.8125, 0.75, 0.8125, 0.8125, 0.8125, 0.8125, 0.875, 0.75, 0.875, 0.75, 0.875, 0.8125, 0.875, 0.8125, 0.9375, 0.75, 0.9375, 0.8125, 0.0, 0.875, 0.0, 0.875, 0.0625, 0.8125, 0.0625, 0.8125, 0.0625, 0.875, 0.0625, 0.875, 0.125, 0.8125, 0.125, 0.8125, 0.125, 0.875, 0.125, 0.875, 0.1875, 0.8125, 0.1875, 0.8125, 0.1875, 0.875, 0.1875, 0.875, 0.25, 0.8125, 0.25, 0.8125, 0.25, 0.875, 0.25, 0.875, 0.3125, 0.8125, 0.3125, 0.8125, 0.3125, 0.875, 0.3125, 0.875, 0.375, 0.8125, 0.375, 0.8125, 0.375, 0.875, 0.375, 0.875, 0.4375, 0.8125, 0.4375, 0.8125, 0.4375, 0.875, 0.4375, 0.875, 0.5, 0.8125, 0.5, 0.8125, 0.5, 0.875, 0.5, 0.875, 0.5625, 0.8125, 0.5625, 0.8125, 0.5625, 0.875, 0.5625, 0.875, 0.625, 0.8125, 0.625, 0.8125, 0.625, 0.875, 0.625, 0.875, 0.6875, 0.8125, 0.6875, 0.8125, 0.6875, 0.875, 0.6875, 0.875, 0.75, 0.8125, 0.75, 0.8125, 0.75, 0.875, 0.75, 0.875, 0.8125, 0.8125, 0.8125, 0.8125, 0.8125, 0.875, 0.8125, 0.875, 0.875, 0.8125, 0.875, 0.8125, 0.875, 0.875, 0.875, 0.875, 0.9375, 0.8125, 0.9375, 0.875, 0.0, 0.9375, 0.0, 0.9375, 0.0625, 0.875, 0.0625, 0.875, 0.0625, 0.9375, 0.0625, 0.9375, 0.125, 0.875, 0.125, 0.875, 0.125, 0.9375, 0.125, 0.9375, 0.1875, 0.875, 0.1875, 0.875, 0.1875, 0.9375, 0.1875, 0.9375, 0.25, 0.875, 0.25, 0.875, 0.25, 0.9375, 0.25, 0.9375, 0.3125, 0.875, 0.3125, 0.875, 0.3125, 0.9375, 0.3125, 0.9375, 0.375, 0.875, 0.375, 0.875, 0.375, 0.9375, 0.375, 0.9375, 0.4375, 0.875, 0.4375, 0.875, 0.4375, 0.9375, 0.4375, 0.9375, 0.5, 0.875, 0.5, 0.875, 0.5, 0.9375, 0.5, 0.9375, 0.5625, 0.875, 0.5625, 0.875, 0.5625, 0.9375, 0.5625, 0.9375, 0.625, 0.875, 0.625, 0.875, 0.625, 0.9375, 0.625, 0.9375, 0.6875, 0.875, 0.6875, 0.875, 0.6875, 0.9375, 0.6875, 0.9375, 0.75, 0.875, 0.75, 0.875, 0.75, 0.9375, 0.75, 0.9375, 0.8125, 0.875, 0.8125, 0.875, 0.8125, 0.9375, 0.8125, 0.9375, 0.875, 0.875, 0.875, 0.875, 0.875, 0.9375, 0.875, 0.9375, 0.9375, 0.875, 0.9375, 0.9375, 0.0, 1.0, 0.0, 1.0, 0.0625, 0.9375, 0.0625, 0.9375, 0.0625, 1.0, 0.0625, 1.0, 0.125, 0.9375, 0.125, 0.9375, 0.125, 1.0, 0.125, 1.0, 0.1875, 0.9375, 0.1875, 0.9375, 0.1875, 1.0, 0.1875, 1.0, 0.25, 0.9375, 0.25, 0.9375, 0.25, 1.0, 0.25, 1.0, 0.3125, 0.9375, 0.3125, 0.9375, 0.3125, 1.0, 0.3125, 1.0, 0.375, 0.9375, 0.375, 0.9375, 0.375, 1.0, 0.375, 1.0, 0.4375, 0.9375, 0.4375, 0.9375, 0.4375, 1.0, 0.4375, 1.0, 0.5, 0.9375, 0.5, 0.9375, 0.5, 1.0, 0.5, 1.0, 0.5625, 0.9375, 0.5625, 0.9375, 0.5625, 1.0, 0.5625, 1.0, 0.625, 0.9375, 0.625, 0.9375, 0.625, 1.0, 0.625, 1.0, 0.6875, 0.9375, 0.6875, 0.9375, 0.6875, 1.0, 0.6875, 1.0, 0.75, 0.9375, 0.75, 0.9375, 0.75, 1.0, 0.75, 1.0, 0.8125, 0.9375, 0.8125, 0.9375, 0.8125, 1.0, 0.8125, 1.0, 0.875, 0.9375, 0.875, 0.9375, 0.875, 1.0, 0.875, 1.0, 0.9375, 0.9375, 0.9375])
me_plane.materials.append(mat_cheesematerial)
me_plane.update()
me_cube_005 = bpy.data.meshes.new('Cube.005')
me_cube_005.from_pydata([(-5.0, -5.0, -1.894), (-3.541, -3.541, 0.2299), (-5.0, 5.0, -1.894), (-3.541, 3.541, 0.2299), (5.0, -5.0, -1.894), (3.541, -3.541, 0.2299), (5.0, 5.0, -1.894), (3.541, 3.541, 0.2299), (-5.0, -5.0, -1.601), (-5.0, 5.0, -1.601), (5.0, 5.0, -1.601), (5.0, -5.0, -1.601), (-5.0, -5.0, -1.335), (-5.0, 5.0, -1.335), (5.0, 5.0, -1.335), (5.0, -5.0, -1.335)], [], [(12, 1, 3, 13), (13, 3, 7, 14), (14, 7, 5, 15), (15, 5, 1, 12), (2, 6, 4, 0), (7, 3, 1, 5), (4, 11, 8, 0), (6, 10, 11, 4), (2, 9, 10, 6), (0, 8, 9, 2), (11, 15, 12, 8), (10, 14, 15, 11), (9, 13, 14, 10), (8, 12, 13, 9)])
me_cube_005.polygons.foreach_set('use_smooth', [True] * 14)
_uv = me_cube_005.uv_layers.new(name='UVMap')
_uv.uv.foreach_set('vector', [0.4789, 0.0, 0.625, 0.0, 0.625, 0.25, 0.4789, 0.25, 0.4789, 0.25, 0.625, 0.25, 0.625, 0.5, 0.4789, 0.5, 0.4789, 0.5, 0.625, 0.5, 0.625, 0.75, 0.4789, 0.75, 0.4789, 0.75, 0.625, 0.75, 0.625, 1.0, 0.4789, 1.0, 0.125, 0.5, 0.375, 0.5, 0.375, 0.75, 0.125, 0.75, 0.625, 0.5, 0.875, 0.5, 0.875, 0.75, 0.625, 0.75, 0.375, 0.75, 0.4178, 0.75, 0.4178, 1.0, 0.375, 1.0, 0.375, 0.5, 0.4178, 0.5, 0.4178, 0.75, 0.375, 0.75, 0.375, 0.25, 0.4178, 0.25, 0.4178, 0.5, 0.375, 0.5, 0.375, 0.0, 0.4178, 0.0, 0.4178, 0.25, 0.375, 0.25, 0.4178, 0.75, 0.4789, 0.75, 0.4789, 1.0, 0.4178, 1.0, 0.4178, 0.5, 0.4789, 0.5, 0.4789, 0.75, 0.4178, 0.75, 0.4178, 0.25, 0.4789, 0.25, 0.4789, 0.5, 0.4178, 0.5, 0.4178, 0.0, 0.4789, 0.0, 0.4789, 0.25, 0.4178, 0.25])
me_cube_005.materials.append(mat_bunmaterial)
me_cube_005.update()

# ---- objects
ob_bottombun = bpy.data.objects.new('BottomBun', me_cube_003)
ob_point = bpy.data.objects.new('Point', light_point)
ob_meat = bpy.data.objects.new('Meat', me_cube_004)
ob_cheese = bpy.data.objects.new('Cheese', me_plane)
ob_topbun = bpy.data.objects.new('TopBun', me_cube_005)
ob_point_001 = bpy.data.objects.new('Point.001', light_point_001)

# ---- transforms, parenting, visibility, modifiers, constraints
ob_bottombun.location = (2.296, 0.0, 0.05493)
ob_bottombun.rotation_euler = (-0.0, -3.142, -0.0)
_m = ob_bottombun.modifiers.new('Subdivision', 'SUBSURF')
_m.levels = 4
ob_point.location = (-3.478, 3.413, 4.815)
ob_point.rotation_euler = (-0.0, -3.142, -0.0)
ob_meat.location = (2.296, 0.0, 1.296)
ob_meat.rotation_euler = (-0.0, -3.142, -0.0)
ob_meat.scale = (0.9865, 0.9865, 0.9865)
_m = ob_meat.modifiers.new('Subdivision', 'SUBSURF')
_m.levels = 4
ob_cheese.location = (2.296, 0.0, 2.94)
ob_cheese.rotation_euler = (-0.0, -3.142, -0.0)
_m = ob_cheese.modifiers.new('Solidify', 'SOLIDIFY')
_m.thickness = 0.08
_m = ob_cheese.modifiers.new('Auto Smooth', 'NODES')
_m.node_group = ng_auto_smooth
_gi = [s.identifier for s in ng_auto_smooth.interface.items_tree if s.item_type == 'SOCKET' and s.in_out == 'INPUT']
_m[_gi[1]] = 0.5236  # Angle
ob_topbun.location = (2.296, 0.0, 4.486)
_m = ob_topbun.modifiers.new('Subdivision', 'SUBSURF')
_m.levels = 4
ob_point_001.location = (11.69, -5.413, 4.815)
ob_point_001.rotation_euler = (-0.0, -3.142, -0.0)

# ---- collection membership
col_collection.objects.link(ob_bottombun)
col_collection.objects.link(ob_point)
col_collection.objects.link(ob_meat)
col_collection.objects.link(ob_cheese)
col_collection.objects.link(ob_topbun)
col_collection.objects.link(ob_point_001)

# ---- scene / render settings (as saved in the file)
scene.frame_start = 1; scene.frame_end = 250; scene.frame_set(60)
scene.render.engine = 'BLENDER_EEVEE_NEXT'
scene.cycles.sampling_pattern = 'TABULATED_SOBOL'
scene.cycles.use_light_tree = False
scene.view_settings.view_transform = 'Filmic'
bpy.context.view_layer.update()

# ---- added for rendering (the .blend has no active camera): camera
cam_auto = bpy.data.cameras.new('AutoCamera')
cam_auto.lens = 50.0
cam_auto.sensor_width = 36.0
cam_auto.clip_end = 1000.0
ob_auto_camera = bpy.data.objects.new('AutoCamera', cam_auto)
scene.collection.objects.link(ob_auto_camera)
ob_auto_camera.location = (16.3732, -16.8927, 13.6869)
ob_auto_camera.rotation_euler = (1.09748, -7.21219e-08, 0.694738)
scene.camera = ob_auto_camera
bpy.context.view_layer.update()
